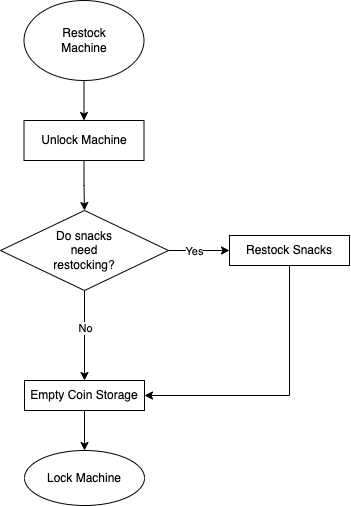

The diagram above was exported from draw.io. Its source (the exported page's mxGraphModel, read from the mxfile embedded in the PNG):
<mxGraphModel dx="2583" dy="1411" grid="1" gridSize="10" guides="1" tooltips="1" connect="1" arrows="1" fold="1" page="1" pageScale="1" pageWidth="850" pageHeight="1100" background="#ffffff" math="0" shadow="0">
  <root>
    <mxCell id="0" />
    <mxCell id="1" parent="0" />
    <mxCell id="dnQ2SLWXmlUj_tjrux8e-3" value="" style="edgeStyle=orthogonalEdgeStyle;rounded=0;orthogonalLoop=1;jettySize=auto;html=1;" edge="1" parent="1" source="dnQ2SLWXmlUj_tjrux8e-1" target="dnQ2SLWXmlUj_tjrux8e-2">
      <mxGeometry relative="1" as="geometry" />
    </mxCell>
    <mxCell id="dnQ2SLWXmlUj_tjrux8e-1" value="Restock&lt;br&gt;Machine" style="ellipse;whiteSpace=wrap;html=1;" vertex="1" parent="1">
      <mxGeometry x="323.5" y="250" width="120" height="80" as="geometry" />
    </mxCell>
    <mxCell id="dnQ2SLWXmlUj_tjrux8e-5" value="" style="edgeStyle=orthogonalEdgeStyle;rounded=0;orthogonalLoop=1;jettySize=auto;html=1;" edge="1" parent="1" source="dnQ2SLWXmlUj_tjrux8e-2" target="dnQ2SLWXmlUj_tjrux8e-4">
      <mxGeometry relative="1" as="geometry" />
    </mxCell>
    <mxCell id="dnQ2SLWXmlUj_tjrux8e-2" value="Unlock Machine" style="whiteSpace=wrap;html=1;" vertex="1" parent="1">
      <mxGeometry x="323.5" y="370" width="120" height="40" as="geometry" />
    </mxCell>
    <mxCell id="dnQ2SLWXmlUj_tjrux8e-7" value="" style="edgeStyle=orthogonalEdgeStyle;rounded=0;orthogonalLoop=1;jettySize=auto;html=1;" edge="1" parent="1" source="dnQ2SLWXmlUj_tjrux8e-4" target="dnQ2SLWXmlUj_tjrux8e-6">
      <mxGeometry relative="1" as="geometry" />
    </mxCell>
    <mxCell id="dnQ2SLWXmlUj_tjrux8e-8" value="No" style="edgeLabel;html=1;align=center;verticalAlign=middle;resizable=0;points=[];" vertex="1" connectable="0" parent="dnQ2SLWXmlUj_tjrux8e-7">
      <mxGeometry x="-0.1556" relative="1" as="geometry">
        <mxPoint as="offset" />
      </mxGeometry>
    </mxCell>
    <mxCell id="dnQ2SLWXmlUj_tjrux8e-10" value="" style="edgeStyle=orthogonalEdgeStyle;rounded=0;orthogonalLoop=1;jettySize=auto;html=1;" edge="1" parent="1" source="dnQ2SLWXmlUj_tjrux8e-4" target="dnQ2SLWXmlUj_tjrux8e-9">
      <mxGeometry relative="1" as="geometry" />
    </mxCell>
    <mxCell id="dnQ2SLWXmlUj_tjrux8e-11" value="Yes" style="edgeLabel;html=1;align=center;verticalAlign=middle;resizable=0;points=[];" vertex="1" connectable="0" parent="dnQ2SLWXmlUj_tjrux8e-10">
      <mxGeometry x="-0.1758" y="-2" relative="1" as="geometry">
        <mxPoint y="-2" as="offset" />
      </mxGeometry>
    </mxCell>
    <mxCell id="dnQ2SLWXmlUj_tjrux8e-4" value="Do snacks&lt;br&gt;need&lt;br&gt;restocking?" style="rhombus;whiteSpace=wrap;html=1;" vertex="1" parent="1">
      <mxGeometry x="300" y="460" width="168" height="80" as="geometry" />
    </mxCell>
    <mxCell id="dnQ2SLWXmlUj_tjrux8e-16" value="" style="edgeStyle=orthogonalEdgeStyle;rounded=0;orthogonalLoop=1;jettySize=auto;html=1;" edge="1" parent="1" source="dnQ2SLWXmlUj_tjrux8e-6" target="dnQ2SLWXmlUj_tjrux8e-15">
      <mxGeometry relative="1" as="geometry" />
    </mxCell>
    <mxCell id="dnQ2SLWXmlUj_tjrux8e-6" value="Empty Coin Storage" style="whiteSpace=wrap;html=1;" vertex="1" parent="1">
      <mxGeometry x="324" y="630" width="120" height="30" as="geometry" />
    </mxCell>
    <mxCell id="dnQ2SLWXmlUj_tjrux8e-12" style="edgeStyle=orthogonalEdgeStyle;rounded=0;orthogonalLoop=1;jettySize=auto;html=1;entryX=1;entryY=0.5;entryDx=0;entryDy=0;" edge="1" parent="1" source="dnQ2SLWXmlUj_tjrux8e-9" target="dnQ2SLWXmlUj_tjrux8e-6">
      <mxGeometry relative="1" as="geometry">
        <Array as="points">
          <mxPoint x="589.5" y="645" />
        </Array>
      </mxGeometry>
    </mxCell>
    <mxCell id="dnQ2SLWXmlUj_tjrux8e-9" value="Restock Snacks" style="whiteSpace=wrap;html=1;" vertex="1" parent="1">
      <mxGeometry x="529" y="485" width="120" height="30" as="geometry" />
    </mxCell>
    <mxCell id="dnQ2SLWXmlUj_tjrux8e-15" value="Lock Machine" style="ellipse;whiteSpace=wrap;html=1;" vertex="1" parent="1">
      <mxGeometry x="324" y="700" width="120" height="55" as="geometry" />
    </mxCell>
  </root>
</mxGraphModel>